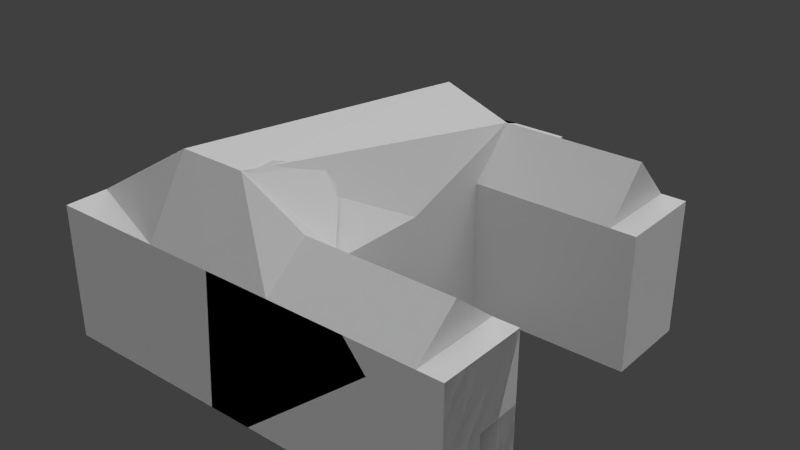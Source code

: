 # Source: building3.blend  (saved by Blender 2.75.0; exported with 4.5.12 LTS)
import bpy
from mathutils import Matrix  # noqa: F401  (used for matrix-valued properties, if any)

bpy.ops.wm.read_factory_settings(use_empty=True)
scene = bpy.context.scene
scene.name = 'Scene'

# ---- collections
col_collection_12 = bpy.data.collections.new('Collection 12'); scene.collection.children.link(col_collection_12)
col_collection_13 = bpy.data.collections.new('Collection 13'); scene.collection.children.link(col_collection_13)
col_collection_15 = bpy.data.collections.new('Collection 15'); scene.collection.children.link(col_collection_15)

# ---- materials (node trees are filled in below, after node groups)
mat_house = bpy.data.materials.new('house')
mat_house.alpha_threshold = 0.0
mat_house.use_transparent_shadow = False
mat_house.roughness = 0.5

# ---- material node trees

# ---- world
world_world = bpy.data.worlds.new('World'); scene.world = world_world
world_world.color = (0.05088, 0.05088, 0.05088)
world_world.use_sun_shadow = False
world_world.sun_shadow_jitter_overblur = 0.0
world_world.cycles.sampling_method = 'MANUAL'
world_world.cycles.sample_map_resolution = 256

# ---- lights
light_sun_002 = bpy.data.lights.new('Sun.002', 'SUN')
light_sun_002.transmission_factor = 0.0
light_sun_002.angle = 1.571
light_sun_002.energy = 1.0
light_sun_002.shadow_buffer_clip_start = 0.5
light_sun_002.shadow_soft_size = 1.0
light_sun_002.shadow_cascade_max_distance = 1000.0
light_sun_002.cycles.use_multiple_importance_sampling = False
light_sun_001 = bpy.data.lights.new('Sun.001', 'SUN')
light_sun_001.transmission_factor = 0.0
light_sun_001.angle = 1.571
light_sun_001.energy = 1.0
light_sun_001.shadow_buffer_clip_start = 0.5
light_sun_001.shadow_soft_size = 1.0
light_sun_001.shadow_cascade_max_distance = 1000.0
light_sun_001.cycles.use_multiple_importance_sampling = False
light_sun = bpy.data.lights.new('Sun', 'SUN')
light_sun.transmission_factor = 0.0
light_sun.angle = 1.571
light_sun.energy = 1.0
light_sun.shadow_buffer_clip_start = 0.5
light_sun.shadow_soft_size = 1.0
light_sun.shadow_cascade_max_distance = 1000.0
light_sun.cycles.use_multiple_importance_sampling = False

# ---- meshes
me_cube_001 = bpy.data.meshes.new('Cube.001')
me_cube_001.from_pydata([(-23.3, -70.05, -0.5455), (-23.3, -70.05, 46.05), (-23.3, 52.72, -0.5455), (-23.3, 52.72, 46.05), (23.3, -70.05, -0.5455), (23.3, -70.05, 46.05), (23.3, 52.72, -0.5455), (23.3, 52.72, 46.05), (23.3, -8.663, 46.05), (23.3, -8.663, -0.5455), (23.3, -39.35, 46.05), (23.3, 22.03, -0.5455), (23.3, 22.03, 46.05), (23.3, -39.35, -0.5455), (71.5, 52.72, 46.05), (71.5, 52.72, -0.5455), (71.5, 22.03, -0.5455), (71.5, 22.03, 46.05), (73.3, -39.35, 46.05), (73.3, -70.05, 46.05), (73.3, -70.05, -0.5455), (73.3, -39.35, -0.5455), (-23.3, -8.663, 46.05), (-23.3, -8.663, -0.5455), (-63.15, -70.05, -0.5455), (-63.15, -70.05, 46.05), (-63.15, -8.663, -0.5455), (-63.15, -8.663, 46.05), (23.3, -54.7, 58.47), (73.3, -54.7, 58.47), (23.3, 37.37, 61.98), (71.5, 37.37, 61.98), (-1.907e-06, 52.72, 46.05), (-1.907e-06, -70.05, 46.05), (-63.15, -55.21, -0.5455), (-23.3, -54.97, 70.62), (-23.3, -54.97, -0.5455), (-1.907e-06, -54.84, 70.39), (-63.15, -55.21, 46.05), (23.3, -54.7, -0.5455), (-1.907e-06, 37.26, 70.39), (23.3, 37.37, -0.5455), (-23.3, 37.15, 46.05), (-23.3, 37.15, -0.5455), (-63.15, -55.21, 31.12), (-63.15, -70.05, 31.07), (-63.15, -8.663, 31.26), (-63.15, -24.82, 31.21), (-63.15, -24.54, -0.5455), (-63.15, -24.95, 46.05), (-53.25, -27.78, 2.789), (-53.25, -52.0, 2.789), (-53.25, -52.0, 27.79), (-53.25, -28.0, 27.87), (23.3, 37.37, -0.5455), (23.3, 52.72, -0.5455), (71.5, 22.03, -0.5455), (71.5, 52.72, -0.5455), (23.3, 22.03, -0.5455), (71.5, 52.72, 46.05), (71.5, 52.72, -0.5455), (71.5, 22.03, -0.5455), (71.5, 22.03, 46.05), (73.3, -70.05, 46.05), (73.3, -70.05, -0.5455), (73.3, -39.35, -0.5455), (73.3, -39.35, 46.05), (79.94, 52.72, 46.05), (79.94, 52.72, -0.5455), (79.94, 22.03, -0.5455), (79.94, 22.03, 46.05), (81.74, -70.05, 46.05), (81.74, -70.05, -0.5455), (81.74, -39.35, -0.5455), (81.74, -39.35, 46.05), (79.94, 52.72, 46.05), (79.94, 52.72, -0.5455), (79.94, 22.03, -0.5455), (79.94, 22.03, 46.05), (81.74, -70.05, 46.05), (81.74, -70.05, -0.5455), (81.74, -39.35, -0.5455), (81.74, -39.35, 46.05), (-23.3, 72.13, 46.05), (-23.3, 72.13, -0.5455), (-1.907e-06, 72.13, 46.05), (23.3, 72.13, 46.05), (23.3, 72.13, -0.5455), (81.74, -70.05, 22.75), (81.74, -54.7, -0.5455), (81.74, -39.35, 22.75), (81.74, -54.7, 22.75), (81.74, -54.7, 46.05), (81.74, -47.03, -0.5455), (81.74, -39.35, 11.1), (81.74, -47.03, 22.75), (81.74, -54.7, 11.1), (81.74, -47.03, 11.1), (71.27, -54.7, 11.1), (71.27, -54.7, -0.5455), (71.27, -47.03, 11.1), (71.27, -47.03, -0.5455), (71.27, -54.7, 22.75), (71.27, -47.03, 22.75)], [], [(42, 3, 2, 43), (3, 32, 85, 83), (5, 4, 20, 19), (5, 33, 1, 0, 4), (0, 36, 39, 4), (40, 32, 3, 42), (12, 8, 9, 11), (12, 11, 16, 17), (8, 10, 13, 9), (14, 31, 17), (30, 12, 17, 31), (6, 15, 57, 55), (6, 7, 14, 15), (18, 29, 19), (13, 10, 18, 21), (28, 5, 19, 29), (4, 39, 13, 21, 20), (22, 23, 26, 46, 27), (47, 46, 26, 48), (22, 27, 35), (0, 1, 25, 45, 24), (36, 0, 24, 34), (10, 28, 29, 18), (7, 30, 31, 14), (40, 30, 7, 32), (36, 23, 43, 41, 11, 9, 13, 39), (33, 37, 35, 1), (1, 35, 38, 25), (5, 28, 37, 33), (23, 36, 34, 48, 26), (45, 44, 34, 24), (41, 43, 2, 6), (37, 40, 42, 22, 35), (22, 42, 43, 23), (28, 10, 8, 12, 30, 40, 37), (25, 38, 44, 45), (49, 27, 46, 47), (38, 49, 47, 44), (44, 47, 53, 52), (52, 53, 50, 51), (48, 34, 51, 50), (34, 44, 52, 51), (47, 48, 50, 53), (38, 35, 27), (58, 54, 55, 57, 56), (11, 41, 54, 58), (15, 16, 56, 57), (41, 6, 55, 54), (16, 11, 58, 56), (17, 16, 61, 62), (19, 20, 64, 63), (15, 14, 59, 60), (21, 18, 66, 65), (65, 66, 74, 73), (59, 62, 70, 67), (66, 63, 71, 74), (60, 59, 67, 68), (18, 19, 63, 66), (16, 15, 60, 61), (14, 17, 62, 59), (20, 21, 65, 64), (74, 71, 79, 92, 82), (68, 67, 75, 76), (70, 69, 77, 78), (72, 73, 81, 93, 89, 80), (63, 64, 72, 71), (61, 60, 68, 69), (64, 65, 73, 72), (62, 61, 69, 70), (77, 76, 75), (75, 78, 77), (80, 89, 96, 91), (82, 92, 91), (67, 70, 78, 75), (73, 74, 82, 90, 94, 81), (71, 72, 80, 88, 79), (69, 68, 76, 77), (83, 85, 86, 87, 84), (6, 2, 84, 87), (32, 7, 86, 85), (2, 3, 83, 84), (7, 6, 87, 86), (91, 88, 80), (91, 92, 88), (92, 79, 88), (91, 95, 90, 82), (95, 91, 102, 103), (93, 97, 100, 101), (97, 94, 90), (97, 93, 94), (93, 81, 94), (95, 97, 90), (97, 95, 103, 100), (91, 96, 98, 102), (102, 98, 103), (99, 101, 100), (103, 98, 100), (98, 99, 100), (89, 93, 101, 99), (96, 89, 99, 98)])
_uv = me_cube_001.uv_layers.new(name='UVMap')
_uv.uv.foreach_set('vector', [0.2423, 0.5978, 0.2423, 0.5452, 0.3994, 0.5452, 0.3994, 0.5978, 0.5528, 0.4319, 0.6294, 0.4469, 0.6173, 0.5111, 0.5407, 0.4962, 0.08542, 0.7715, 0.2423, 0.7713, 0.2423, 0.9399, 0.08542, 0.9402, 0.08542, 0.7715, 0.08542, 0.693, 0.08542, 0.6144, 0.2423, 0.6141, 0.2423, 0.7713, 0.1343, 0.4797, 0.1343, 0.4289, 0.2913, 0.428, 0.2913, 0.4797, 0.6488, 0.3925, 0.6294, 0.4469, 0.5528, 0.4319, 0.5625, 0.3804, 0.542, 0.7855, 0.542, 0.6819, 0.699, 0.6819, 0.699, 0.7855, 0.8615, 0.5825, 0.8617, 0.7395, 0.6993, 0.7395, 0.699, 0.5825, 0.542, 0.6819, 0.542, 0.5783, 0.699, 0.5783, 0.699, 0.6819, 0.4531, 0.7505, 0.3994, 0.6987, 0.4531, 0.6469, 0.863, 0.5261, 0.8615, 0.5825, 0.699, 0.5825, 0.7005, 0.5261, 0.0, 0.0, 0.0, 0.0, 0.0, 0.0, 0.0, 0.0, 0.8561, 0.9021, 0.699, 0.9021, 0.699, 0.7395, 0.8561, 0.7395, 0.8296, 0.4793, 0.7877, 0.4275, 0.8296, 0.3758, 0.8631, 0.3758, 0.7061, 0.3758, 0.7061, 0.2071, 0.8631, 0.2071, 0.9172, 0.531, 0.9663, 0.5261, 0.9663, 0.6938, 0.9172, 0.6987, 0.2913, 0.4797, 0.2913, 0.428, 0.2914, 0.3762, 0.4599, 0.3762, 0.4599, 0.4797, 0.9904, 0.7395, 0.9904, 0.8967, 0.8561, 0.8967, 0.8561, 0.7894, 0.8561, 0.7395, 0.7561, 0.05452, 0.7559, 1.287e-08, 0.8631, 0.0, 0.8631, 0.05359, 0.591, 0.2288, 0.4599, 0.2032, 0.6296, 0.07224, 0.2423, 0.6141, 0.08542, 0.6144, 0.08542, 0.48, 0.1358, 0.4799, 0.2423, 0.4797, 0.1343, 0.4289, 0.1343, 0.4797, 0.0, 0.4797, 3.215e-07, 0.4297, 0.863, 0.5268, 0.9172, 0.531, 0.9172, 0.6987, 0.863, 0.6945, 0.3994, 0.4797, 0.4543, 0.4852, 0.4543, 0.6469, 0.3994, 0.6414, 0.6038, 0.9211, 0.5259, 0.891, 0.5253, 0.8372, 0.6038, 0.839, 0.1343, 0.4289, 0.1343, 0.2726, 0.1343, 0.118, 0.2914, 0.1173, 0.2914, 0.169, 0.2914, 0.2726, 0.2914, 0.3762, 0.2913, 0.428, 0.08542, 0.693, 0.0007516, 0.6915, 0.0, 0.613, 0.08542, 0.6144, 0.6292, 0.02558, 0.6296, 0.07224, 0.4888, 0.04912, 0.4981, 0.0, 0.08542, 0.7715, 0.04085, 0.77, 0.0007516, 0.6915, 0.08542, 0.693, 0.1343, 0.2726, 0.1343, 0.4289, 3.215e-07, 0.4297, 9.903e-07, 0.3262, 1.338e-06, 0.2726, 0.7565, 0.2071, 0.7564, 0.1571, 0.8631, 0.1571, 0.8631, 0.2071, 0.2914, 0.1173, 0.1343, 0.118, 0.1343, 0.06549, 0.2914, 0.06549, 0.7061, 0.08768, 0.6488, 0.3925, 0.5625, 0.3804, 0.591, 0.2288, 0.6296, 0.07224, 0.2423, 0.7523, 0.2423, 0.5978, 0.3994, 0.5978, 0.3994, 0.7523, 0.5001, 0.5266, 0.542, 0.5783, 0.542, 0.6819, 0.542, 0.7855, 0.4882, 0.8372, 0.4599, 0.8369, 0.4599, 0.5261, 0.7061, 0.2071, 0.7061, 0.1571, 0.7564, 0.1571, 0.7565, 0.2071, 0.7061, 0.05496, 0.7061, 2.574e-08, 0.7559, 1.287e-08, 0.7561, 0.05452, 0.7061, 0.1571, 0.7061, 0.05496, 0.7561, 0.05452, 0.7564, 0.1571, 0.9242, 0.8967, 0.9242, 0.9993, 0.8905, 0.9885, 0.8905, 0.9075, 0.7061, 0.376, 0.787, 0.3758, 0.7877, 0.4604, 0.7061, 0.4604, 0.8905, 0.8967, 0.8905, 1.0, 0.8561, 0.9896, 0.8561, 0.9081, 1.0, 0.5261, 1.0, 0.6329, 0.9663, 0.6217, 0.9663, 0.5373, 0.6944, 0.8372, 0.6944, 0.9442, 0.6607, 0.9335, 0.6607, 0.849, 0.4888, 0.04912, 0.6296, 0.07224, 0.4599, 0.2032, 0.9666, 0.1626, 0.9149, 0.1626, 0.8631, 0.1626, 0.8631, 0.0, 0.9666, 6.693e-07, 0.0, 0.0, 0.0, 0.0, 0.0, 0.0, 0.0, 0.0, 0.0, 0.0, 0.0, 0.0, 0.0, 0.0, 0.0, 0.0, 0.0, 0.0, 0.0, 0.0, 0.0, 0.0, 0.0, 0.0, 0.0, 0.0, 0.0, 0.0, 0.0, 0.0, 0.0, 0.0, 0.0, 0.0, 0.0, 0.0, 0.0, 0.0, 0.0, 0.0, 0.0, 0.0, 0.0, 0.0, 0.0, 0.0, 0.0, 0.0, 0.0, 0.0, 0.0, 0.0, 0.0, 0.0, 0.0, 0.0, 0.0, 0.0, 0.0, 0.0, 0.0, 0.0, 0.0, 0.0, 0.3994, 0.9077, 0.3994, 0.7505, 0.4278, 0.7505, 0.4278, 0.9077, 0.9949, 0.0001883, 0.9949, 0.1036, 0.9666, 0.1034, 0.9666, 0.0, 0.9949, 0.1628, 0.9949, 0.2662, 0.9666, 0.266, 0.9666, 0.1626, 0.4278, 0.9077, 0.4278, 0.7505, 0.4563, 0.7505, 0.4563, 0.9077, 0.0, 0.0, 0.0, 0.0, 0.0, 0.0, 0.0, 0.0, 0.0, 0.0, 0.0, 0.0, 0.0, 0.0, 0.0, 0.0, 0.0, 0.0, 0.0, 0.0, 0.0, 0.0, 0.0, 0.0, 0.0, 0.0, 0.0, 0.0, 0.0, 0.0, 0.0, 0.0, 0.0, 0.0, 0.0, 0.0, 0.0, 0.0, 0.0, 0.0, 0.0, 0.0, 0.0, 0.0, 0.0, 0.0, 0.0, 0.0, 0.0, 0.0, 0.0, 0.0, 0.0, 0.0, 0.0, 0.0, 0.0, 0.0, 0.0, 0.0, 0.0, 0.0, 0.0, 0.0, 0.0, 0.0, 0.0, 0.0, 0.0, 0.0, 0.6607, 0.8373, 0.6607, 0.9943, 0.6322, 0.9942, 0.6322, 0.8372, 0.9947, 0.6329, 0.9947, 0.7365, 0.9663, 0.7365, 0.9663, 0.6329, 0.8296, 0.4793, 0.8296, 0.3758, 0.858, 0.3758, 0.858, 0.4793, 0.6322, 0.8373, 0.6322, 0.9943, 0.6038, 0.9942, 0.6038, 0.8372, 0.9666, 0.477, 0.8631, 0.477, 0.8631, 0.3198, 0.8631, 0.3198, 0.9666, 0.3198, 0.9666, 0.477, 0.9666, 0.3198, 0.9149, 0.3198, 0.9149, 0.2805, 0.9149, 0.2412, 0.8631, 0.1626, 0.9149, 0.1626, 0.9149, 0.2412, 0.0, 0.0, 0.0, 0.0, 0.0, 0.0, 0.0, 0.0, 0.0, 0.0, 0.0, 0.0, 0.0, 0.0, 0.0, 0.0, 0.0, 0.0, 0.0, 0.0, 0.0, 0.0, 0.0, 0.0, 0.0, 0.0, 0.0, 0.0, 0.0, 0.0, 0.0, 0.0, 0.0, 0.0, 0.0, 0.0, 0.0, 0.0, 0.2423, 0.7523, 0.3208, 0.7523, 0.3993, 0.7523, 0.3993, 0.9096, 0.2423, 0.9096, 0.2914, 0.06549, 0.1343, 0.06549, 0.1343, 0.0, 0.2914, 2.574e-08, 0.6294, 0.4469, 0.7061, 0.4619, 0.694, 0.5261, 0.6173, 0.5111, 0.3994, 0.5452, 0.2423, 0.5452, 0.2423, 0.4797, 0.3994, 0.4797, 0.5253, 0.8372, 0.5253, 0.9945, 0.4599, 0.9945, 0.4599, 0.8372, 0.9149, 0.2412, 0.9666, 0.2412, 0.9666, 0.3198, 0.9149, 0.2412, 0.9149, 0.1626, 0.9666, 0.2412, 0.9149, 0.1626, 0.9666, 0.1626, 0.9666, 0.2412, 0.9149, 0.2412, 0.889, 0.2412, 0.8631, 0.2412, 0.8631, 0.1626, 0.7061, 0.4604, 0.7319, 0.4604, 0.7319, 0.4957, 0.7061, 0.4957, 0.699, 0.9806, 0.699, 0.9413, 0.7343, 0.9414, 0.7343, 0.9806, 0.889, 0.2805, 0.8631, 0.2805, 0.8631, 0.2412, 0.889, 0.2805, 0.889, 0.3198, 0.8631, 0.2805, 0.889, 0.3198, 0.8631, 0.3198, 0.8631, 0.2805, 0.889, 0.2412, 0.889, 0.2805, 0.8631, 0.2412, 0.699, 0.9413, 0.699, 0.9021, 0.7343, 0.9021, 0.7343, 0.9414, 0.9595, 0.8967, 0.9595, 0.936, 0.9242, 0.936, 0.9242, 0.8967, 0.7602, 0.9021, 0.7602, 0.9414, 0.7343, 0.9021, 0.7602, 0.9807, 0.7343, 0.9807, 0.7343, 0.9414, 0.7343, 0.9021, 0.7602, 0.9414, 0.7343, 0.9414, 0.7602, 0.9414, 0.7602, 0.9807, 0.7343, 0.9414, 0.7319, 0.4606, 0.7577, 0.4604, 0.7577, 0.4955, 0.7319, 0.4957, 0.9595, 0.936, 0.9595, 0.9753, 0.9242, 0.9753, 0.9242, 0.936])
me_cube_001.materials.append(mat_house)
me_cube_001.use_remesh_preserve_volume = False
me_cube_001.use_remesh_preserve_attributes = False
me_cube_001.use_mirror_vertex_groups = False
me_cube_001.update()
me_mesh_014 = bpy.data.meshes.new('Mesh.014')
me_mesh_014.from_pydata([(-33.55, -16.31, 15.81), (-23.38, 14.38, -21.06), (-22.98, 14.38, -24.02), (-28.19, -16.31, -24.02), (-33.55, -16.31, 15.81), (-15.38, 8.791, 27.1), (-13.01, 14.38, 22.57), (-25.5, -16.31, 22.57), (-7.804, -0.9655, 35.0), (8.466, -16.31, -24.02), (8.466, -16.31, 22.57), (8.466, 14.38, -24.02), (8.466, -0.9655, 35.0), (8.466, 14.38, 22.57), (16.91, -16.31, -24.02), (16.91, -16.31, 22.57), (16.91, 14.38, -24.02), (16.91, 14.38, 22.57), (16.91, 6.707, -24.02), (16.91, -0.9655, -24.02), (16.91, -0.9655, -0.7233), (6.437, 6.707, -24.02), (6.437, -0.9655, -24.02), (16.91, 6.707, -0.7233), (6.437, -0.9655, -0.7233), (6.437, 6.707, -0.7233), (-23.38, 14.38, -21.06), (-22.98, 14.38, -24.02), (-28.19, -16.31, -24.02), (-33.55, -16.31, 15.81), (-33.55, -16.31, 15.81), (-15.38, 8.791, 27.1), (-13.01, 14.38, 22.57), (-25.5, -16.31, 22.57), (-7.804, -0.9655, 35.0)], [], [(29, 26, 27, 28), (26, 29, 30, 31, 32), (31, 30, 33, 34), (3, 9, 10, 7, 4, 0), (2, 11, 9, 3), (7, 10, 12, 8), (6, 13, 11, 2, 1), (13, 12, 10), (8, 12, 13, 6, 5), (14, 16, 18, 19), (21, 25, 24, 22), (20, 19, 22, 24), (19, 18, 21, 22), (9, 11, 16, 14), (14, 19, 20, 23, 18, 16, 17, 15), (13, 10, 15, 17), (10, 9, 14, 15), (11, 13, 17, 16), (23, 20, 24, 25), (18, 23, 25, 21)])
_k = set([(0, 3), (0, 4), (1, 2), (1, 6), (2, 3), (4, 7), (5, 6), (5, 8), (7, 8), (26, 27), (26, 32), (27, 28), (28, 29), (29, 30), (30, 33), (31, 32), (31, 34), (33, 34)])
me_mesh_014.attributes.new('sharp_edge', 'BOOLEAN', 'EDGE').data.foreach_set('value', [ (min(e.vertices), max(e.vertices)) in _k for e in me_mesh_014.edges])
_uv = me_mesh_014.uv_layers.new(name='UVMap')
_uv.uv.foreach_set('vector', [6.532e-05, 1.756e-08, 0.4041, 1.105e-08, 0.412, 0.00789, 0.1063, 0.1062, 1.0, 0.5959, 1.0, 0.9999, 0.9999, 0.9999, 0.6399, 0.6399, 0.6209, 0.5647, 1.0, 0.6399, 1.0, 0.9999, 0.7843, 0.7843, 0.608, 0.3878, 0.2423, 0.8163, 0.2423, 0.9399, 0.08542, 0.9402, 0.08542, 0.8257, 0.1082, 0.7985, 0.1082, 0.7984, 0.3539, 0.3762, 0.4599, 0.3762, 0.4599, 0.4797, 0.3363, 0.4797, 0.9663, 0.5799, 0.9663, 0.6938, 0.9172, 0.6987, 0.9172, 0.6442, 0.7061, 0.2795, 0.7061, 0.2071, 0.8631, 0.2071, 0.8631, 0.3132, 0.8532, 0.3145, 0.8296, 0.4793, 0.7877, 0.4275, 0.8296, 0.3758, 0.9172, 0.6442, 0.9172, 0.6987, 0.863, 0.6945, 0.863, 0.6225, 0.8827, 0.6161, 0.0, 0.0, 0.0, 0.0, 0.0, 0.0, 0.0, 0.0, 0.7343, 0.9807, 0.7343, 0.9021, 0.7602, 0.9021, 0.7602, 0.9807, 0.9595, 0.8967, 0.9595, 0.9753, 0.9242, 0.9753, 0.9242, 0.8967, 0.7319, 0.4606, 0.7577, 0.4604, 0.7577, 0.4955, 0.7319, 0.4957, 0.8296, 0.4793, 0.8296, 0.3758, 0.858, 0.3758, 0.858, 0.4793, 0.9666, 0.3198, 0.9149, 0.3198, 0.9149, 0.2412, 0.889, 0.2412, 0.889, 0.3198, 0.8631, 0.3198, 0.8631, 0.1626, 0.9666, 0.1626, 0.9949, 0.1628, 0.9949, 0.2662, 0.9666, 0.266, 0.9666, 0.1626, 0.6607, 0.8373, 0.6607, 0.9943, 0.6322, 0.9942, 0.6322, 0.8372, 0.3994, 0.9077, 0.3994, 0.7505, 0.4278, 0.7505, 0.4278, 0.9077, 0.7061, 0.4604, 0.7319, 0.4604, 0.7319, 0.4957, 0.7061, 0.4957, 0.699, 0.9806, 0.699, 0.9021, 0.7343, 0.9021, 0.7343, 0.9806])
me_mesh_014.materials.append(mat_house)
me_mesh_014.use_remesh_preserve_volume = False
me_mesh_014.use_remesh_preserve_attributes = False
me_mesh_014.use_mirror_vertex_groups = False
me_mesh_014.update()
me_mesh_013 = bpy.data.meshes.new('Mesh.013')
me_mesh_013.from_pydata([(-10.46, 23.35, 16.74), (-15.84, 32.78, 15.67), (-15.51, 9.008, 21.23), (-2.185, 20.86, 8.889), (-15.57, -1.242, 20.26), (-4.777, -16.46, -49.9), (6.217, 10.32, -0.1396), (12.41, 8.114, 1.646), (40.55, -16.46, -12.32), (-19.87, -16.46, -49.9), (-17.02, -16.46, -3.307), (-15.61, -2.206, 19.51), (12.27, -1.114, 9.117), (32.96, -16.46, -3.307), (6.217, -16.46, -3.307), (6.217, -1.114, 9.117), (12.27, -1.114, 9.117), (32.96, -16.46, -3.307), (40.55, -16.46, -12.32), (-17.02, -16.46, -3.307), (-19.87, -16.46, -49.9), (-4.777, -16.46, -49.9), (12.41, 8.114, 1.646), (6.217, 10.32, -0.1396), (-15.57, -1.242, 20.26), (-15.61, -2.206, 19.51), (-2.185, 20.86, 8.889), (-10.46, 23.35, 16.74), (-15.51, 9.008, 21.23)], [], [(27, 1, 28), (1, 27, 26), (21, 1, 26, 6, 22, 18), (20, 1, 21), (18, 22, 16, 17), (1, 20, 10, 25, 4, 28), (12, 15, 14, 13), (23, 15, 12, 7), (14, 15, 24, 11), (19, 14, 11), (15, 23, 3, 0, 2, 24), (14, 19, 9, 5, 8, 13)])
_k = set([(0, 2), (0, 3), (2, 24), (3, 23), (4, 25), (4, 28), (5, 8), (5, 9), (6, 22), (6, 26), (7, 12), (7, 23), (8, 13), (9, 19), (10, 20), (10, 25), (11, 19), (11, 24), (12, 13), (16, 17), (16, 22), (17, 18), (18, 21), (20, 21), (26, 27), (27, 28)])
me_mesh_013.attributes.new('sharp_edge', 'BOOLEAN', 'EDGE').data.foreach_set('value', [ (min(e.vertices), max(e.vertices)) in _k for e in me_mesh_013.edges])
_uv = me_mesh_013.uv_layers.new(name='UVMap')
_uv.uv.foreach_set('vector', [1.0, 0.8084, 1.0, 1.0, 0.006902, 0.006902, 1.54e-07, 8.03e-08, 0.1916, 9.82e-08, 0.2421, 0.2421, 0.0001012, 9.179e-08, 1.0, 6.095e-08, 1.0, 0.2421, 0.9191, 0.3753, 1.0, 0.5009, 1.0, 0.9999, 1.0, 0.0001024, 1.0, 1.0, 0.0001015, 0.0001012, 0.9999, 0.9999, 0.5009, 0.5009, 0.6883, 0.3098, 0.9999, 0.7316, 1.0, 1.0, 0.0001025, 0.0001023, 0.6547, 0.0001025, 0.998, 0.2895, 0.4313, 0.1799, 1.0, 0.006901, 0.9172, 0.5513, 0.9172, 0.531, 0.9663, 0.5261, 0.9663, 0.6158, 0.8768, 0.5279, 0.9172, 0.531, 0.9172, 0.5513, 0.8846, 0.5492, 0.08542, 0.7715, 0.04085, 0.77, 0.003352, 0.6966, 0.006789, 0.6963, 0.08542, 0.6932, 0.08542, 0.7715, 0.006789, 0.6963, 0.5001, 0.5266, 0.5313, 0.5651, 0.503, 0.6007, 0.4774, 0.6093, 0.4631, 0.5609, 0.4625, 0.5261, 0.08542, 0.7715, 0.08542, 0.6932, 0.2423, 0.6833, 0.2423, 0.7342, 0.1158, 0.8873, 0.08542, 0.8617])
me_mesh_013.materials.append(mat_house)
me_mesh_013.use_remesh_preserve_volume = False
me_mesh_013.use_remesh_preserve_attributes = False
me_mesh_013.use_mirror_vertex_groups = False
me_mesh_013.update()
me_mesh_011 = bpy.data.meshes.new('Mesh.011')
me_mesh_011.from_pydata([(-20.04, 0.1365, 5.239), (-20.53, -2.356, 6.499), (-23.47, -0.2724, 9.703), (-6.465, 4.717, -2.955), (-0.9274, 11.2, -8.204), (12.4, -8.925, -6.083), (-6.465, -1.759, -0.2815), (24.26, 3.701, -2.133), (20.44, -6.095, -3.791), (27.27, -0.1726, 1.003), (-6.465, -0.1726, 1.003), (-20.53, -2.356, 6.499), (-23.47, -0.2724, 9.703), (-20.04, 0.1365, 5.239), (-6.465, 4.717, -2.955), (-0.9274, 11.2, -8.204), (12.4, -8.925, -6.083), (-6.465, -1.759, -0.2815), (20.44, -6.095, -3.791), (24.26, 3.701, -2.133), (27.27, -0.1726, 1.003)], [], [(13, 11, 12), (11, 13, 14, 15, 16, 17), (19, 18, 16, 15), (18, 19, 20), (10, 6, 5, 8, 9), (3, 10, 9, 7, 4), (6, 10, 2, 1), (10, 3, 0, 2)])
_k = set([(0, 2), (0, 3), (1, 2), (1, 6), (3, 4), (4, 7), (5, 6), (5, 8), (7, 9), (8, 9), (11, 12), (11, 17), (12, 13), (13, 14), (14, 15), (15, 19), (16, 17), (16, 18), (18, 20), (19, 20)])
me_mesh_011.attributes.new('sharp_edge', 'BOOLEAN', 'EDGE').data.foreach_set('value', [ (min(e.vertices), max(e.vertices)) in _k for e in me_mesh_011.edges])
_uv = me_mesh_011.uv_layers.new(name='UVMap')
_uv.uv.foreach_set('vector', [0.662, 1.226e-07, 0.7158, 1.333e-07, 0.8526, 0.1678, 1.0, 0.2842, 1.0, 0.338, 0.683, 0.4369, 0.5768, 0.5768, 0.1424, 0.1424, 0.6506, 0.2971, 0.7871, 2.207e-07, 0.8956, 1.289e-07, 1.0, 0.1424, 1.0, 0.5768, 1.0, 0.1044, 1.0, 0.2129, 0.7955, 0.17, 0.9172, 0.531, 0.9223, 0.5305, 0.9452, 0.5915, 0.9361, 0.6194, 0.9172, 0.6442, 0.8999, 0.5297, 0.9172, 0.531, 0.9172, 0.6442, 0.9035, 0.633, 0.877, 0.5465, 0.04546, 0.7702, 0.04085, 0.77, 0.01158, 0.7127, 0.02412, 0.7222, 0.5001, 0.5266, 0.5134, 0.5431, 0.4801, 0.534, 0.4707, 0.5262])
me_mesh_011.materials.append(mat_house)
me_mesh_011.use_remesh_preserve_volume = False
me_mesh_011.use_remesh_preserve_attributes = False
me_mesh_011.use_mirror_vertex_groups = False
me_mesh_011.update()
me_mesh_010 = bpy.data.meshes.new('Mesh.010')
me_mesh_010.from_pydata([(-9.362, -13.64, 5.651), (6.913, -0.2545, 19.16), (-9.362, -3.795, 19.16), (-9.362, -15.7, -27.43), (21.82, 8.347, -27.43), (18.07, 8.347, 19.16), (-9.362, 8.347, 19.16), (-9.362, 8.347, -27.43), (6.913, -0.2545, 19.16), (-9.362, -3.795, 19.16), (-9.362, -13.64, 5.651), (-9.362, -15.7, -27.43), (21.82, 8.347, -27.43), (18.07, 8.347, 19.16)], [], [(10, 8, 9), (8, 10, 11, 12, 13), (5, 6, 2, 1), (2, 6, 7, 3, 0), (4, 7, 6, 5), (3, 7, 4)])
_k = set([(0, 2), (0, 3), (1, 2), (1, 5), (3, 4), (4, 5), (8, 9), (8, 13), (9, 10), (10, 11), (11, 12), (12, 13)])
me_mesh_010.attributes.new('sharp_edge', 'BOOLEAN', 'EDGE').data.foreach_set('value', [ (min(e.vertices), max(e.vertices)) in _k for e in me_mesh_010.edges])
_uv = me_mesh_010.uv_layers.new(name='UVMap')
_uv.uv.foreach_set('vector', [0.4015, 0.4015, 0.1571, 0.1571, 0.4466, 0.2217, 0.1571, 1.004e-07, 0.4015, 1.02e-07, 0.9999, 0.5609, 0.9999, 0.9998, 0.1571, 0.157, 0.631, 0.5138, 0.5407, 0.4962, 0.5483, 0.456, 0.5996, 0.4782, 0.2423, 0.5207, 0.2423, 0.4797, 0.3994, 0.4797, 0.3994, 0.5609, 0.2878, 0.5539, 0.3474, 0.9096, 0.2423, 0.9096, 0.2423, 0.7523, 0.3347, 0.7523, 0.1343, 0.08113, 0.1343, 2.2e-08, 0.2394, 3.923e-08])
me_mesh_010.materials.append(mat_house)
me_mesh_010.use_remesh_preserve_volume = False
me_mesh_010.use_remesh_preserve_attributes = False
me_mesh_010.use_mirror_vertex_groups = False
me_mesh_010.update()

# ---- objects
ob_cube = bpy.data.objects.new('Cube', me_cube_001)
ob_cube_cell_007 = bpy.data.objects.new('Cube_cell.007', me_mesh_014)
ob_cube_cell_006 = bpy.data.objects.new('Cube_cell.006', me_mesh_013)
ob_cube_cell_004 = bpy.data.objects.new('Cube_cell.004', me_mesh_011)
ob_cube_cell_003 = bpy.data.objects.new('Cube_cell.003', me_mesh_010)
ob_sun_002 = bpy.data.objects.new('Sun.002', light_sun_002)
ob_sun_001 = bpy.data.objects.new('Sun.001', light_sun_001)
ob_sun = bpy.data.objects.new('Sun', light_sun)

# ---- transforms, parenting, visibility, modifiers, constraints
ob_cube.location = (0.0, 0.0, 0.0)
ob_cube.lineart.crease_threshold = 0.0
ob_cube_cell_007.location = (64.83, -53.73, 23.47)
ob_cube_cell_007.lineart.crease_threshold = 0.0
ob_cube_cell_006.location = (17.08, -53.59, 49.35)
ob_cube_cell_006.lineart.crease_threshold = 0.0
ob_cube_cell_004.location = (29.76, -54.53, 57.47)
ob_cube_cell_004.lineart.crease_threshold = 0.0
ob_cube_cell_003.location = (-13.93, 63.78, 26.89)
ob_cube_cell_003.lineart.crease_threshold = 0.0
ob_sun_002.location = (-17.89, 8.691, -1.286)
ob_sun_002.rotation_euler = (-2.951, 0.2445, 0.6743)
ob_sun_002.scale = (0.1, 0.1, 0.1)
ob_sun_002.lineart.crease_threshold = 0.0
ob_sun_001.location = (24.4, -30.96, 17.08)
ob_sun_001.rotation_euler = (0.2791, 0.4182, 0.3412)
ob_sun_001.scale = (0.1, 0.1, 0.1)
ob_sun_001.lineart.crease_threshold = 0.0
ob_sun.location = (-15.33, 9.635, 17.53)
ob_sun.rotation_euler = (-0.3788, -0.2269, -0.3027)
ob_sun.scale = (0.1, 0.1, 0.1)
ob_sun.lineart.crease_threshold = 0.0

# ---- collection membership
col_collection_12.objects.link(ob_cube)
col_collection_13.objects.link(ob_cube_cell_007)
col_collection_13.objects.link(ob_cube_cell_006)
col_collection_13.objects.link(ob_cube_cell_004)
col_collection_13.objects.link(ob_cube_cell_003)
col_collection_15.objects.link(ob_sun_002)
col_collection_15.objects.link(ob_sun_001)
col_collection_15.objects.link(ob_sun)

# ---- scene / render settings (as saved in the file)
scene.frame_start = 0; scene.frame_end = 10; scene.frame_set(0)
scene.render.engine = 'BLENDER_EEVEE_NEXT'
scene.render.image_settings.color_mode = 'RGB'
scene.render.image_settings.compression = 90
scene.render.resolution_percentage = 50
scene.render.fps = 30
scene.render.dither_intensity = 0.0
scene.cycles.use_denoising = False
scene.cycles.samples = 10
scene.cycles.sampling_pattern = 'TABULATED_SOBOL'
scene.cycles.light_sampling_threshold = 0.0
scene.cycles.use_adaptive_sampling = False
scene.cycles.use_light_tree = False
scene.cycles.blur_glossy = 0.0
scene.cycles.volume_bounces = 1
scene.cycles.pixel_filter_type = 'GAUSSIAN'
scene.cycles.sample_clamp_indirect = 0.0
scene.view_settings.view_transform = 'Standard'
bpy.context.view_layer.update()

# ---- added for rendering (the .blend has no active camera): camera
cam_auto = bpy.data.cameras.new('AutoCamera')
cam_auto.lens = 50.0
cam_auto.sensor_width = 36.0
cam_auto.clip_end = 3492.8
ob_auto_camera = bpy.data.objects.new('AutoCamera', cam_auto)
scene.collection.objects.link(ob_auto_camera)
ob_auto_camera.location = (208.316, -237.784, 194.254)
ob_auto_camera.rotation_euler = (1.09748, -7.21219e-08, 0.694738)
scene.camera = ob_auto_camera
bpy.context.view_layer.update()
